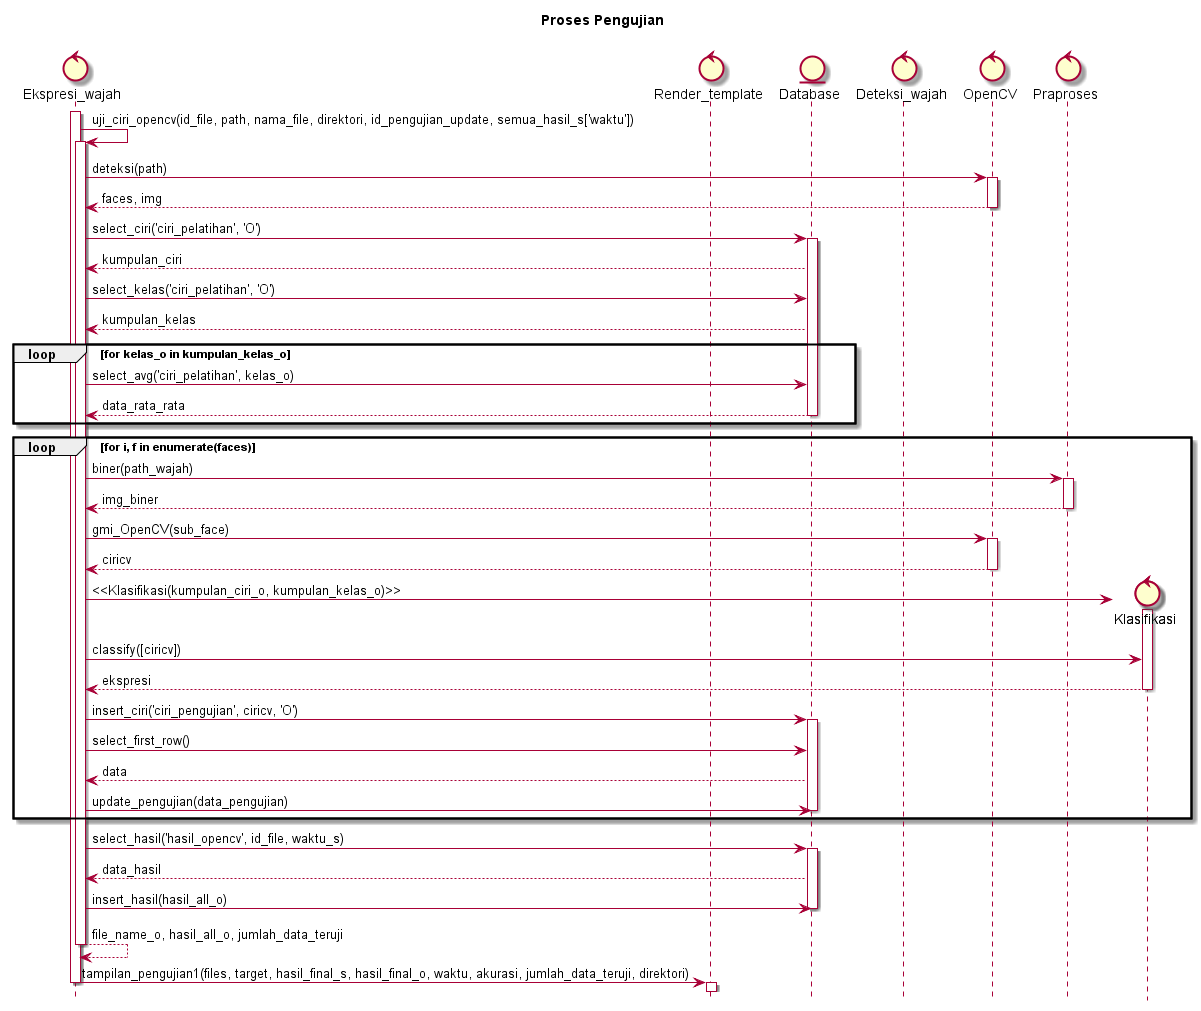

The diagram above was rendered by PlantUML. Its source (embedded in the PNG):
@startuml
hide footbox
title Proses Pengujian\n

control Ekspresi_wajah
control Render_template
entity Database
control Deteksi_wajah
control OpenCV
control Praproses

activate Ekspresi_wajah

	Ekspresi_wajah -> Ekspresi_wajah : uji_ciri_opencv(id_file, path, nama_file, direktori, id_pengujian_update, semua_hasil_s['waktu'])
	activate Ekspresi_wajah

	Ekspresi_wajah -> OpenCV : deteksi(path)
	activate OpenCV
	OpenCV --> Ekspresi_wajah : faces, img
	deactivate OpenCV

	Ekspresi_wajah -> Database : select_ciri('ciri_pelatihan', 'O')
	activate Database
	Database --> Ekspresi_wajah : kumpulan_ciri

	Ekspresi_wajah -> Database : select_kelas('ciri_pelatihan', 'O')
	Database --> Ekspresi_wajah : kumpulan_kelas
	

	loop for kelas_o in kumpulan_kelas_o
		Ekspresi_wajah -> Database : select_avg('ciri_pelatihan', kelas_o)
		Database --> Ekspresi_wajah : data_rata_rata
		deactivate Database
	end
		

	loop for i, f in enumerate(faces)
		Ekspresi_wajah -> Praproses : biner(path_wajah)
		activate Praproses
		Praproses --> Ekspresi_wajah : img_biner
		deactivate Praproses

		Ekspresi_wajah -> OpenCV : gmi_OpenCV(sub_face)
		activate OpenCV
		OpenCV --> Ekspresi_wajah : ciricv
		deactivate OpenCV

		create control Klasifikasi
		Ekspresi_wajah -> Klasifikasi : <<Klasifikasi(kumpulan_ciri_o, kumpulan_kelas_o)>>
		activate Klasifikasi
		Ekspresi_wajah -> Klasifikasi : classify([ciricv])
		Klasifikasi --> Ekspresi_wajah : ekspresi
		deactivate Klasifikasi

		Ekspresi_wajah -> Database : insert_ciri('ciri_pengujian', ciricv, 'O')
		activate Database
		Ekspresi_wajah -> Database : select_first_row()
		Database --> Ekspresi_wajah : data
		Ekspresi_wajah -> Database : update_pengujian(data_pengujian)
		deactivate Database		
	end



	Ekspresi_wajah -> Database : select_hasil('hasil_opencv', id_file, waktu_s)
	activate Database
	Database --> Ekspresi_wajah : data_hasil
	Ekspresi_wajah -> Database : insert_hasil(hasil_all_o)
	deactivate Database

	Ekspresi_wajah --> Ekspresi_wajah : file_name_o, hasil_all_o, jumlah_data_teruji
	deactivate Ekspresi_wajah


	Ekspresi_wajah -> Render_template : tampilan_pengujian1(files, target, hasil_final_s, hasil_final_o, waktu, akurasi, jumlah_data_teruji, direktori)

	deactivate Ekspresi_wajah
	
	activate Render_template
	deactivate Render_template


@enduml